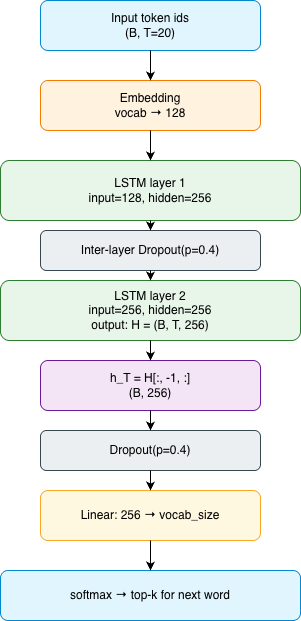

The diagram above was exported from draw.io. Its source (the exported page's mxGraphModel, read from the mxfile embedded in the PNG):
<mxGraphModel dx="990" dy="693" grid="1" gridSize="10" guides="1" tooltips="1" connect="1" arrows="1" fold="1" page="1" pageScale="1" pageWidth="827" pageHeight="1169" math="0" shadow="0">
  <root>
    <mxCell id="0" />
    <mxCell id="1" parent="0" />
    <mxCell id="3YJbTbrfvyi1DAsrO0TA-1" parent="1" style="rounded=1;fillColor=#E1F5FE;strokeColor=#0288D1;whiteSpace=wrap;html=1;" value="Input token ids&#10;(B, T=20)" vertex="1">
      <mxGeometry height="50" width="220" x="320" y="20" as="geometry" />
    </mxCell>
    <mxCell id="3YJbTbrfvyi1DAsrO0TA-2" parent="1" style="rounded=1;fillColor=#FFF3E0;strokeColor=#F57C00;whiteSpace=wrap;html=1;" value="Embedding&#10;vocab → 128" vertex="1">
      <mxGeometry height="50" width="220" x="320" y="100" as="geometry" />
    </mxCell>
    <mxCell id="3YJbTbrfvyi1DAsrO0TA-3" parent="1" style="rounded=1;fillColor=#E8F5E9;strokeColor=#2E7D32;whiteSpace=wrap;html=1;" value="LSTM layer 1&#10;input=128, hidden=256" vertex="1">
      <mxGeometry height="60" width="300" x="280" y="180" as="geometry" />
    </mxCell>
    <mxCell id="3YJbTbrfvyi1DAsrO0TA-4" parent="1" style="rounded=1;fillColor=#ECEFF1;strokeColor=#37474F;whiteSpace=wrap;html=1;" value="Inter-layer Dropout(p=0.4)" vertex="1">
      <mxGeometry height="40" width="220" x="320" y="250" as="geometry" />
    </mxCell>
    <mxCell id="3YJbTbrfvyi1DAsrO0TA-5" parent="1" style="rounded=1;fillColor=#E8F5E9;strokeColor=#2E7D32;whiteSpace=wrap;html=1;" value="LSTM layer 2&#10;input=256, hidden=256&#10;output: H = (B, T, 256)" vertex="1">
      <mxGeometry height="60" width="300" x="280" y="300" as="geometry" />
    </mxCell>
    <mxCell id="3YJbTbrfvyi1DAsrO0TA-6" parent="1" style="rounded=1;fillColor=#F3E5F5;strokeColor=#6A1B9A;whiteSpace=wrap;html=1;" value="h_T = H[:, -1, :]&#10;(B, 256)" vertex="1">
      <mxGeometry height="50" width="220" x="320" y="380" as="geometry" />
    </mxCell>
    <mxCell id="3YJbTbrfvyi1DAsrO0TA-7" parent="1" style="rounded=1;fillColor=#ECEFF1;strokeColor=#37474F;whiteSpace=wrap;html=1;" value="Dropout(p=0.4)" vertex="1">
      <mxGeometry height="40" width="220" x="320" y="450" as="geometry" />
    </mxCell>
    <mxCell id="3YJbTbrfvyi1DAsrO0TA-8" parent="1" style="rounded=1;fillColor=#FFF8E1;strokeColor=#F9A825;whiteSpace=wrap;html=1;" value="Linear: 256 → vocab_size" vertex="1">
      <mxGeometry height="50" width="220" x="320" y="510" as="geometry" />
    </mxCell>
    <mxCell id="3YJbTbrfvyi1DAsrO0TA-9" parent="1" style="rounded=1;fillColor=#E1F5FE;strokeColor=#0288D1;whiteSpace=wrap;html=1;" value="softmax → top-k for next word" vertex="1">
      <mxGeometry height="50" width="300" x="280" y="590" as="geometry" />
    </mxCell>
    <mxCell id="3YJbTbrfvyi1DAsrO0TA-10" edge="1" parent="1" source="3YJbTbrfvyi1DAsrO0TA-1" style="endArrow=classic;html=1;" target="3YJbTbrfvyi1DAsrO0TA-2">
      <mxGeometry relative="1" as="geometry" />
    </mxCell>
    <mxCell id="3YJbTbrfvyi1DAsrO0TA-11" edge="1" parent="1" source="3YJbTbrfvyi1DAsrO0TA-2" style="endArrow=classic;html=1;" target="3YJbTbrfvyi1DAsrO0TA-3">
      <mxGeometry relative="1" as="geometry" />
    </mxCell>
    <mxCell id="3YJbTbrfvyi1DAsrO0TA-12" edge="1" parent="1" source="3YJbTbrfvyi1DAsrO0TA-3" style="endArrow=classic;html=1;" target="3YJbTbrfvyi1DAsrO0TA-4">
      <mxGeometry relative="1" as="geometry" />
    </mxCell>
    <mxCell id="3YJbTbrfvyi1DAsrO0TA-13" edge="1" parent="1" source="3YJbTbrfvyi1DAsrO0TA-4" style="endArrow=classic;html=1;" target="3YJbTbrfvyi1DAsrO0TA-5">
      <mxGeometry relative="1" as="geometry" />
    </mxCell>
    <mxCell id="3YJbTbrfvyi1DAsrO0TA-14" edge="1" parent="1" source="3YJbTbrfvyi1DAsrO0TA-5" style="endArrow=classic;html=1;" target="3YJbTbrfvyi1DAsrO0TA-6">
      <mxGeometry relative="1" as="geometry" />
    </mxCell>
    <mxCell id="3YJbTbrfvyi1DAsrO0TA-15" edge="1" parent="1" source="3YJbTbrfvyi1DAsrO0TA-6" style="endArrow=classic;html=1;" target="3YJbTbrfvyi1DAsrO0TA-7">
      <mxGeometry relative="1" as="geometry" />
    </mxCell>
    <mxCell id="3YJbTbrfvyi1DAsrO0TA-16" edge="1" parent="1" source="3YJbTbrfvyi1DAsrO0TA-7" style="endArrow=classic;html=1;" target="3YJbTbrfvyi1DAsrO0TA-8">
      <mxGeometry relative="1" as="geometry" />
    </mxCell>
    <mxCell id="3YJbTbrfvyi1DAsrO0TA-17" edge="1" parent="1" source="3YJbTbrfvyi1DAsrO0TA-8" style="endArrow=classic;html=1;" target="3YJbTbrfvyi1DAsrO0TA-9">
      <mxGeometry relative="1" as="geometry" />
    </mxCell>
  </root>
</mxGraphModel>